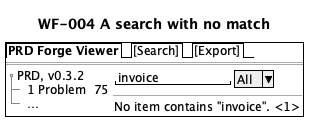

The diagram above was rendered by PlantUML. Its source (embedded in the PNG):
@startsalt
title WF-004 A search with no match
{+
  {/ <b>PRD Forge Viewer</b> | [Search] | [Export] }
  ==
  {
    {T
     + PRD, v0.3.2
     ++ 1 Problem  75
     ++ …
    } | {
      { "invoice       " | ^All^ }
      --
      No item contains "invoice". <1>
    }
  }
}
@endsalt